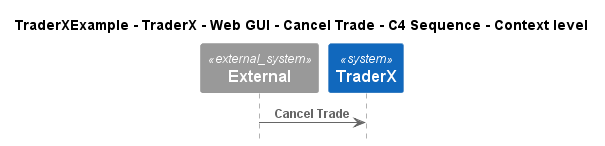

The diagram above was rendered by PlantUML. Its source (embedded in the PNG):
@startuml
!pragma layout smetana
!include ..\..\..\..\..\..\..\.c4s\C4_Sequence.puml

title TraderXExample - TraderX - Web GUI - Cancel Trade - C4 Sequence - Context level

System_Ext(C4InterFlow.SoftwareSystems.ExternalSystem, "External", "")
System(TraderXExample.SoftwareSystems.TraderX, "TraderX", "TraderX")

Rel(C4InterFlow.SoftwareSystems.ExternalSystem, TraderXExample.SoftwareSystems.TraderX, "Cancel Trade")


@enduml